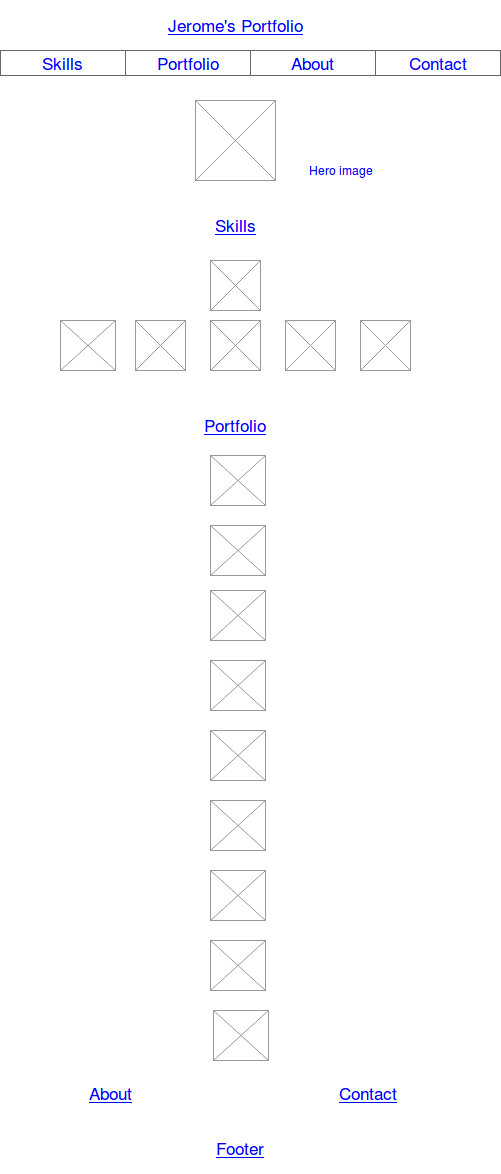

The diagram above was exported from draw.io. Its source (the exported page's mxGraphModel, read from the mxfile embedded in the PNG):
<mxGraphModel dx="805" dy="432" grid="1" gridSize="10" guides="1" tooltips="1" connect="1" arrows="1" fold="1" page="1" pageScale="1" pageWidth="826" pageHeight="1169" background="#FFFFFF" math="0" shadow="0">
  <root>
    <mxCell id="0" />
    <mxCell id="1" parent="0" />
    <mxCell id="6" value="Jerome's Portfolio&lt;br&gt;" style="strokeWidth=1;shadow=0;dashed=0;align=center;html=1;shape=mxgraph.mockup.text.alphanumeric;linkText=;html=1;fontStyle=4;fontSize=17;fontColor=#0000ff;" parent="1" vertex="1">
      <mxGeometry x="250" y="80" width="450" height="50" as="geometry" />
    </mxCell>
    <mxCell id="12" value="" style="verticalLabelPosition=bottom;shadow=0;dashed=0;align=center;html=1;verticalAlign=top;strokeWidth=1;shape=mxgraph.mockup.graphics.simpleIcon;strokeColor=#999999;fillColor=#ffffff;" parent="1" vertex="1">
      <mxGeometry x="435" y="180" width="80" height="80" as="geometry" />
    </mxCell>
    <mxCell id="13" value="Skills" style="strokeWidth=1;shadow=0;dashed=0;align=center;html=1;shape=mxgraph.mockup.text.alphanumeric;linkText=;html=1;fontStyle=4;fontSize=17;fontColor=#0000ff;" parent="1" vertex="1">
      <mxGeometry x="250" y="280" width="450" height="50" as="geometry" />
    </mxCell>
    <mxCell id="14" value="" style="verticalLabelPosition=bottom;shadow=0;dashed=0;align=center;html=1;verticalAlign=top;strokeWidth=1;shape=mxgraph.mockup.graphics.simpleIcon;strokeColor=#999999;fillColor=#ffffff;" parent="1" vertex="1">
      <mxGeometry x="450" y="340" width="50" height="50" as="geometry" />
    </mxCell>
    <mxCell id="15" value="" style="verticalLabelPosition=bottom;shadow=0;dashed=0;align=center;html=1;verticalAlign=top;strokeWidth=1;shape=mxgraph.mockup.graphics.simpleIcon;strokeColor=#999999;fillColor=#ffffff;" parent="1" vertex="1">
      <mxGeometry x="450" y="400" width="50" height="50" as="geometry" />
    </mxCell>
    <mxCell id="16" value="" style="verticalLabelPosition=bottom;shadow=0;dashed=0;align=center;html=1;verticalAlign=top;strokeWidth=1;shape=mxgraph.mockup.graphics.simpleIcon;strokeColor=#999999;fillColor=#ffffff;" parent="1" vertex="1">
      <mxGeometry x="525" y="400" width="50" height="50" as="geometry" />
    </mxCell>
    <mxCell id="17" value="" style="verticalLabelPosition=bottom;shadow=0;dashed=0;align=center;html=1;verticalAlign=top;strokeWidth=1;shape=mxgraph.mockup.graphics.simpleIcon;strokeColor=#999999;fillColor=#ffffff;" parent="1" vertex="1">
      <mxGeometry x="600" y="400" width="50" height="50" as="geometry" />
    </mxCell>
    <mxCell id="19" value="" style="verticalLabelPosition=bottom;shadow=0;dashed=0;align=center;html=1;verticalAlign=top;strokeWidth=1;shape=mxgraph.mockup.graphics.simpleIcon;strokeColor=#999999;fillColor=#ffffff;" parent="1" vertex="1">
      <mxGeometry x="375" y="400" width="50" height="50" as="geometry" />
    </mxCell>
    <mxCell id="24" value="" style="verticalLabelPosition=bottom;shadow=0;dashed=0;align=center;html=1;verticalAlign=top;strokeWidth=1;shape=mxgraph.mockup.graphics.simpleIcon;strokeColor=#999999;fillColor=#ffffff;" parent="1" vertex="1">
      <mxGeometry x="300" y="400" width="55" height="50" as="geometry" />
    </mxCell>
    <mxCell id="25" value="Portfolio" style="strokeWidth=1;shadow=0;dashed=0;align=center;html=1;shape=mxgraph.mockup.text.alphanumeric;linkText=;html=1;fontStyle=4;fontSize=17;fontColor=#0000ff;" parent="1" vertex="1">
      <mxGeometry x="250" y="480" width="450" height="50" as="geometry" />
    </mxCell>
    <mxCell id="27" value="About&lt;br&gt;" style="strokeWidth=1;shadow=0;dashed=0;align=center;html=1;shape=mxgraph.mockup.text.alphanumeric;linkText=;html=1;fontStyle=4;fontSize=17;fontColor=#0000ff;" parent="1" vertex="1">
      <mxGeometry x="260" y="1148" width="180" height="50" as="geometry" />
    </mxCell>
    <mxCell id="28" value="Contact&lt;br&gt;" style="strokeWidth=1;shadow=0;dashed=0;align=center;html=1;shape=mxgraph.mockup.text.alphanumeric;linkText=;html=1;fontStyle=4;fontSize=17;fontColor=#0000ff;" parent="1" vertex="1">
      <mxGeometry x="525" y="1148" width="165" height="50" as="geometry" />
    </mxCell>
    <mxCell id="29" value="Footer" style="strokeWidth=1;shadow=0;dashed=0;align=center;html=1;shape=mxgraph.mockup.text.alphanumeric;linkText=;html=1;fontStyle=4;fontSize=17;fontColor=#0000ff;labelBackgroundColor=#ffffff;" parent="1" vertex="1">
      <mxGeometry x="255" y="1203" width="450" height="50" as="geometry" />
    </mxCell>
    <mxCell id="34" value="" style="strokeWidth=1;shadow=0;dashed=0;align=center;html=1;shape=mxgraph.mockup.text.rrect;rSize=0;fillColor=#ffffff;strokeColor=none;labelBackgroundColor=#ffffff;fontColor=#0000FF;" parent="1" vertex="1">
      <mxGeometry x="240" y="130" width="500" height="35" as="geometry" />
    </mxCell>
    <mxCell id="35" value="Portfolio" style="strokeWidth=1;shadow=0;dashed=0;align=center;html=1;shape=mxgraph.mockup.text.rrect;rSize=0;fontSize=17;fontColor=#0000ff;fillColor=none;strokeColor=#666666;" parent="34" vertex="1">
      <mxGeometry x="125" width="125" height="25" as="geometry" />
    </mxCell>
    <mxCell id="41" value="Skills" style="strokeWidth=1;shadow=0;dashed=0;align=center;html=1;shape=mxgraph.mockup.text.rrect;rSize=0;fontSize=17;fontColor=#0000ff;fillColor=none;strokeColor=#666666;" parent="34" vertex="1">
      <mxGeometry width="125" height="25" as="geometry" />
    </mxCell>
    <mxCell id="36" value="About" style="strokeWidth=1;shadow=0;dashed=0;align=center;html=1;shape=mxgraph.mockup.text.rrect;rSize=0;fontSize=17;fontColor=#0000ff;fillColor=none;strokeColor=#666666;" parent="34" vertex="1">
      <mxGeometry x="250" width="125" height="25" as="geometry" />
    </mxCell>
    <mxCell id="37" value="Contact" style="strokeWidth=1;shadow=0;dashed=0;align=center;html=1;shape=mxgraph.mockup.text.rrect;rSize=0;fontSize=17;fontColor=#0000ff;fillColor=none;strokeColor=#666666;" parent="34" vertex="1">
      <mxGeometry x="375" width="125" height="25" as="geometry" />
    </mxCell>
    <mxCell id="43" value="Hero image" style="text;html=1;resizable=0;points=[];autosize=1;align=left;verticalAlign=top;spacingTop=-4;fontColor=#0000ff;" parent="1" vertex="1">
      <mxGeometry x="547" y="241" width="80" height="20" as="geometry" />
    </mxCell>
    <mxCell id="44" value="" style="verticalLabelPosition=bottom;shadow=0;dashed=0;align=center;html=1;verticalAlign=top;strokeWidth=1;shape=mxgraph.mockup.graphics.simpleIcon;strokeColor=#999999;fillColor=#ffffff;" parent="1" vertex="1">
      <mxGeometry x="450" y="535" width="55" height="50" as="geometry" />
    </mxCell>
    <mxCell id="45" value="" style="verticalLabelPosition=bottom;shadow=0;dashed=0;align=center;html=1;verticalAlign=top;strokeWidth=1;shape=mxgraph.mockup.graphics.simpleIcon;strokeColor=#999999;fillColor=#ffffff;" parent="1" vertex="1">
      <mxGeometry x="450" y="605" width="55" height="50" as="geometry" />
    </mxCell>
    <mxCell id="58" value="" style="verticalLabelPosition=bottom;shadow=0;dashed=0;align=center;html=1;verticalAlign=top;strokeWidth=1;shape=mxgraph.mockup.graphics.simpleIcon;strokeColor=#999999;fillColor=#ffffff;" parent="1" vertex="1">
      <mxGeometry x="450" y="670" width="55" height="50" as="geometry" />
    </mxCell>
    <mxCell id="59" value="" style="verticalLabelPosition=bottom;shadow=0;dashed=0;align=center;html=1;verticalAlign=top;strokeWidth=1;shape=mxgraph.mockup.graphics.simpleIcon;strokeColor=#999999;fillColor=#ffffff;" parent="1" vertex="1">
      <mxGeometry x="450" y="740" width="55" height="50" as="geometry" />
    </mxCell>
    <mxCell id="60" value="" style="verticalLabelPosition=bottom;shadow=0;dashed=0;align=center;html=1;verticalAlign=top;strokeWidth=1;shape=mxgraph.mockup.graphics.simpleIcon;strokeColor=#999999;fillColor=#ffffff;" parent="1" vertex="1">
      <mxGeometry x="450" y="810" width="55" height="50" as="geometry" />
    </mxCell>
    <mxCell id="61" value="" style="verticalLabelPosition=bottom;shadow=0;dashed=0;align=center;html=1;verticalAlign=top;strokeWidth=1;shape=mxgraph.mockup.graphics.simpleIcon;strokeColor=#999999;fillColor=#ffffff;" parent="1" vertex="1">
      <mxGeometry x="450" y="880" width="55" height="50" as="geometry" />
    </mxCell>
    <mxCell id="62" value="" style="verticalLabelPosition=bottom;shadow=0;dashed=0;align=center;html=1;verticalAlign=top;strokeWidth=1;shape=mxgraph.mockup.graphics.simpleIcon;strokeColor=#999999;fillColor=#ffffff;" parent="1" vertex="1">
      <mxGeometry x="450" y="950" width="55" height="50" as="geometry" />
    </mxCell>
    <mxCell id="63" value="" style="verticalLabelPosition=bottom;shadow=0;dashed=0;align=center;html=1;verticalAlign=top;strokeWidth=1;shape=mxgraph.mockup.graphics.simpleIcon;strokeColor=#999999;fillColor=#ffffff;" parent="1" vertex="1">
      <mxGeometry x="450" y="1020" width="55" height="50" as="geometry" />
    </mxCell>
    <mxCell id="64" value="" style="verticalLabelPosition=bottom;shadow=0;dashed=0;align=center;html=1;verticalAlign=top;strokeWidth=1;shape=mxgraph.mockup.graphics.simpleIcon;strokeColor=#999999;fillColor=#ffffff;" parent="1" vertex="1">
      <mxGeometry x="453" y="1090" width="55" height="50" as="geometry" />
    </mxCell>
  </root>
</mxGraphModel>